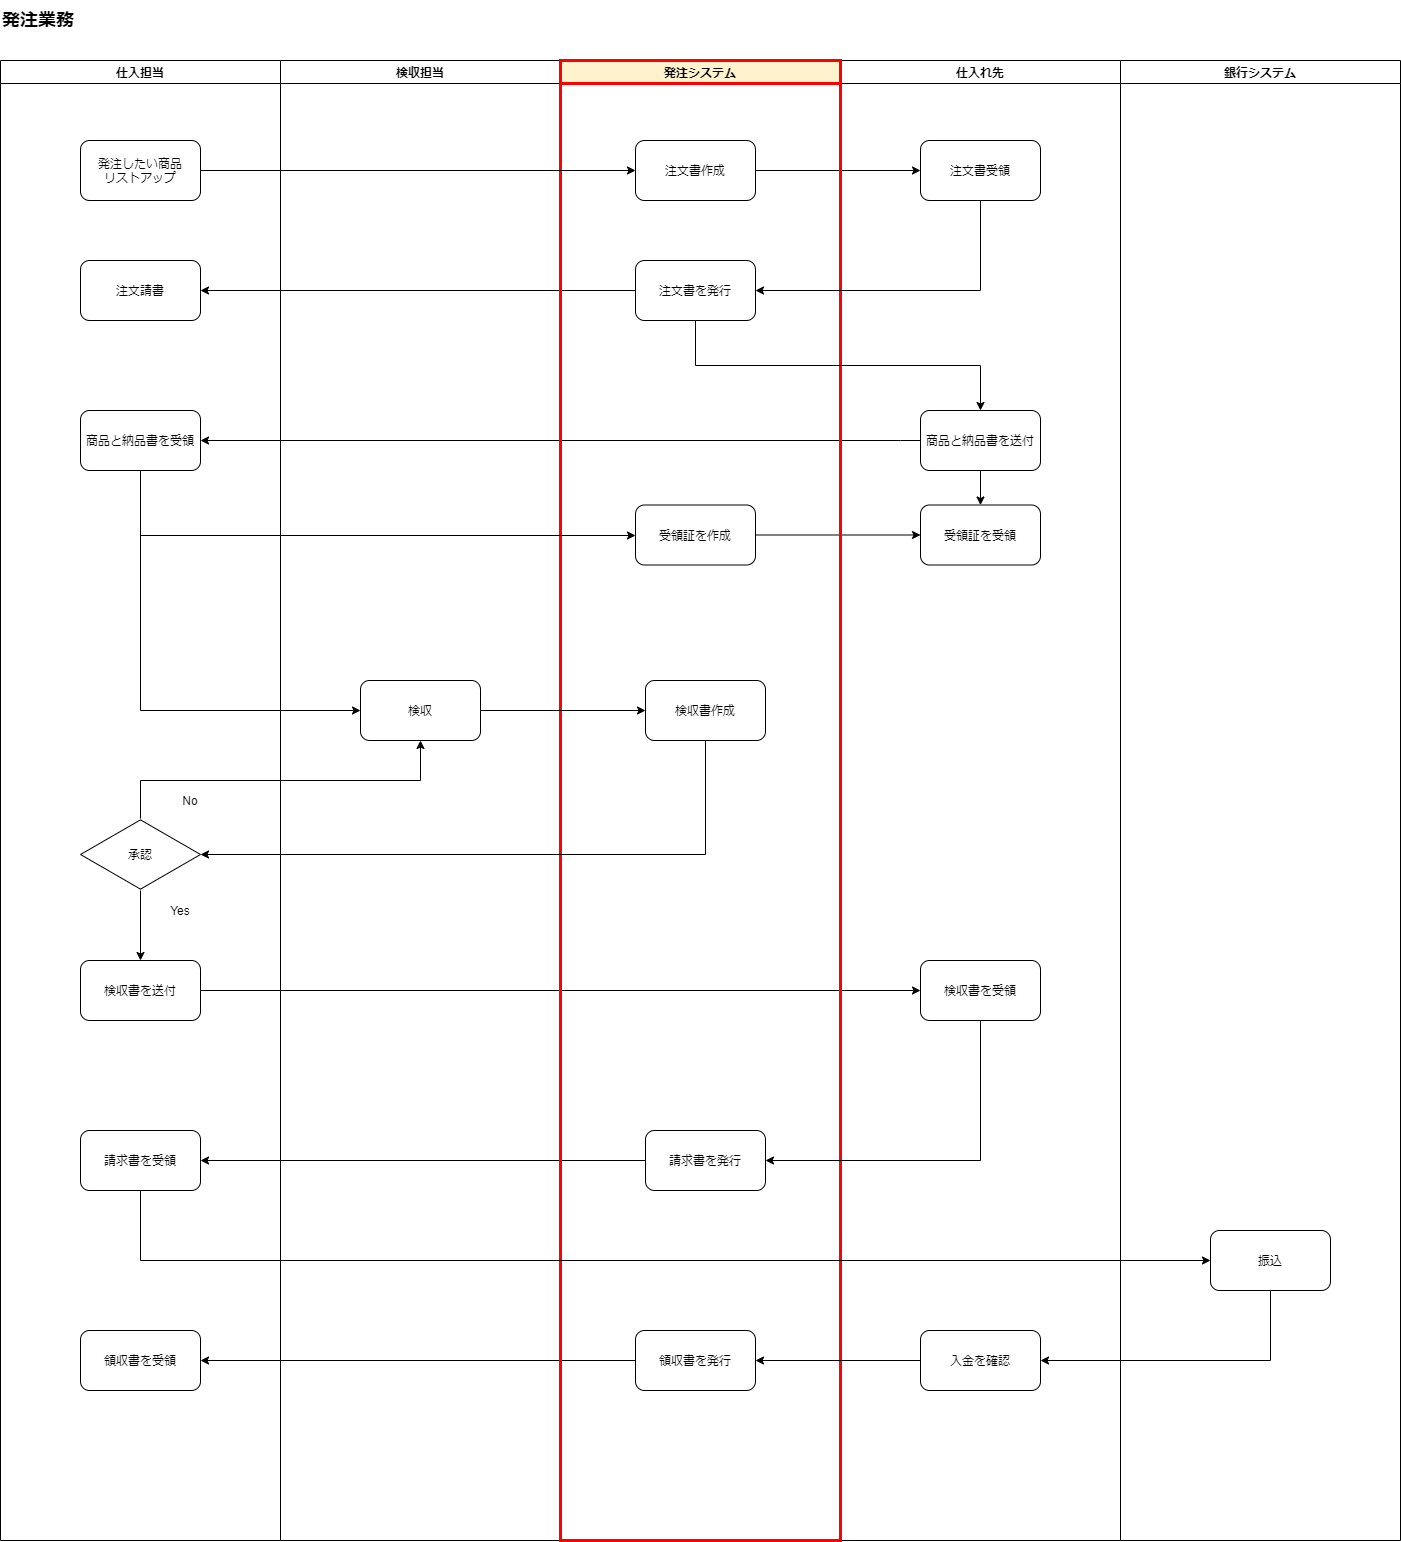

The diagram above was exported from draw.io. Its source (the exported page's mxGraphModel, read from the mxfile embedded in the PNG):
<mxGraphModel dx="2062" dy="1216" grid="1" gridSize="10" guides="1" tooltips="1" connect="1" arrows="1" fold="1" page="1" pageScale="1" pageWidth="827" pageHeight="1169" math="0" shadow="0">
  <root>
    <mxCell id="5ic__PucOEboWZ81xyjD-0" />
    <mxCell id="5ic__PucOEboWZ81xyjD-1" parent="5ic__PucOEboWZ81xyjD-0" />
    <mxCell id="ZSYQTscb2mQiZAwdddx6-0" value="仕入担当" style="swimlane;" parent="5ic__PucOEboWZ81xyjD-1" vertex="1">
      <mxGeometry x="40" y="80" width="280" height="1480" as="geometry" />
    </mxCell>
    <mxCell id="ka8fcBS519_PYdu5geoi-0" value="発注したい商品&lt;br&gt;リストアップ" style="rounded=1;whiteSpace=wrap;html=1;" parent="ZSYQTscb2mQiZAwdddx6-0" vertex="1">
      <mxGeometry x="80" y="80" width="120" height="60" as="geometry" />
    </mxCell>
    <mxCell id="zRCf6tOMShsBPmnuWR26-0" value="注文請書" style="rounded=1;whiteSpace=wrap;html=1;" parent="ZSYQTscb2mQiZAwdddx6-0" vertex="1">
      <mxGeometry x="80" y="200" width="120" height="60" as="geometry" />
    </mxCell>
    <mxCell id="zRCf6tOMShsBPmnuWR26-3" value="商品と納品書を受領" style="rounded=1;whiteSpace=wrap;html=1;" parent="ZSYQTscb2mQiZAwdddx6-0" vertex="1">
      <mxGeometry x="80" y="350" width="120" height="60" as="geometry" />
    </mxCell>
    <mxCell id="WG5sCQN4MAKx3p9gZSaa-1" value="請求書を受領" style="rounded=1;whiteSpace=wrap;html=1;" parent="ZSYQTscb2mQiZAwdddx6-0" vertex="1">
      <mxGeometry x="80" y="1070" width="120" height="60" as="geometry" />
    </mxCell>
    <mxCell id="WG5sCQN4MAKx3p9gZSaa-9" value="領収書を受領" style="rounded=1;whiteSpace=wrap;html=1;" parent="ZSYQTscb2mQiZAwdddx6-0" vertex="1">
      <mxGeometry x="80" y="1270" width="120" height="60" as="geometry" />
    </mxCell>
    <mxCell id="8FoOSx9a5AMNGMNjRM5Q-2" value="検収書を送付" style="rounded=1;whiteSpace=wrap;html=1;" parent="ZSYQTscb2mQiZAwdddx6-0" vertex="1">
      <mxGeometry x="80" y="900" width="120" height="60" as="geometry" />
    </mxCell>
    <mxCell id="6qlNNpK64uEbKo1LUKZf-13" style="edgeStyle=orthogonalEdgeStyle;rounded=0;orthogonalLoop=1;jettySize=auto;html=1;entryX=0.5;entryY=0;entryDx=0;entryDy=0;" parent="ZSYQTscb2mQiZAwdddx6-0" source="8FoOSx9a5AMNGMNjRM5Q-0" target="8FoOSx9a5AMNGMNjRM5Q-2" edge="1">
      <mxGeometry relative="1" as="geometry" />
    </mxCell>
    <mxCell id="8FoOSx9a5AMNGMNjRM5Q-0" value="承認" style="html=1;whiteSpace=wrap;aspect=fixed;shape=isoRectangle;" parent="ZSYQTscb2mQiZAwdddx6-0" vertex="1">
      <mxGeometry x="80" y="758" width="120" height="72" as="geometry" />
    </mxCell>
    <mxCell id="rO3ggWGdKpW-tyuxBC2a-0" value="No" style="text;html=1;strokeColor=none;fillColor=none;align=center;verticalAlign=middle;whiteSpace=wrap;rounded=0;" parent="ZSYQTscb2mQiZAwdddx6-0" vertex="1">
      <mxGeometry x="170" y="730" width="40" height="20" as="geometry" />
    </mxCell>
    <mxCell id="rO3ggWGdKpW-tyuxBC2a-5" value="Yes" style="text;html=1;strokeColor=none;fillColor=none;align=center;verticalAlign=middle;whiteSpace=wrap;rounded=0;" parent="ZSYQTscb2mQiZAwdddx6-0" vertex="1">
      <mxGeometry x="160" y="840" width="40" height="20" as="geometry" />
    </mxCell>
    <mxCell id="ZSYQTscb2mQiZAwdddx6-2" value="仕入れ先" style="swimlane;" parent="5ic__PucOEboWZ81xyjD-1" vertex="1">
      <mxGeometry x="880" y="80" width="280" height="1480" as="geometry" />
    </mxCell>
    <mxCell id="ka8fcBS519_PYdu5geoi-4" value="注文書受領" style="rounded=1;whiteSpace=wrap;html=1;" parent="ZSYQTscb2mQiZAwdddx6-2" vertex="1">
      <mxGeometry x="80" y="80" width="120" height="60" as="geometry" />
    </mxCell>
    <mxCell id="zRCf6tOMShsBPmnuWR26-17" style="edgeStyle=orthogonalEdgeStyle;rounded=0;orthogonalLoop=1;jettySize=auto;html=1;entryX=0.5;entryY=0;entryDx=0;entryDy=0;" parent="ZSYQTscb2mQiZAwdddx6-2" source="zRCf6tOMShsBPmnuWR26-1" target="zRCf6tOMShsBPmnuWR26-6" edge="1">
      <mxGeometry relative="1" as="geometry" />
    </mxCell>
    <mxCell id="zRCf6tOMShsBPmnuWR26-1" value="商品と納品書を送付" style="rounded=1;whiteSpace=wrap;html=1;" parent="ZSYQTscb2mQiZAwdddx6-2" vertex="1">
      <mxGeometry x="80" y="350" width="120" height="60" as="geometry" />
    </mxCell>
    <mxCell id="zRCf6tOMShsBPmnuWR26-6" value="受領証を受領" style="rounded=1;whiteSpace=wrap;html=1;" parent="ZSYQTscb2mQiZAwdddx6-2" vertex="1">
      <mxGeometry x="80" y="444.5" width="120" height="60" as="geometry" />
    </mxCell>
    <mxCell id="tAoApL265soGb6KSarEf-0" value="検収書を受領" style="rounded=1;whiteSpace=wrap;html=1;" parent="ZSYQTscb2mQiZAwdddx6-2" vertex="1">
      <mxGeometry x="80" y="900" width="120" height="60" as="geometry" />
    </mxCell>
    <mxCell id="WG5sCQN4MAKx3p9gZSaa-4" value="入金を確認" style="rounded=1;whiteSpace=wrap;html=1;" parent="ZSYQTscb2mQiZAwdddx6-2" vertex="1">
      <mxGeometry x="80" y="1270" width="120" height="60" as="geometry" />
    </mxCell>
    <mxCell id="ZSYQTscb2mQiZAwdddx6-4" value="&lt;font style=&quot;font-size: 18px&quot;&gt;発注業務&lt;/font&gt;" style="text;html=1;strokeColor=none;fillColor=none;align=left;verticalAlign=middle;whiteSpace=wrap;rounded=0;fontStyle=1" parent="5ic__PucOEboWZ81xyjD-1" vertex="1">
      <mxGeometry x="40" y="20" width="260" height="40" as="geometry" />
    </mxCell>
    <mxCell id="mNAoln6eF4J6hP17U2n4-3" style="edgeStyle=orthogonalEdgeStyle;rounded=0;orthogonalLoop=1;jettySize=auto;html=1;" parent="5ic__PucOEboWZ81xyjD-1" source="ka8fcBS519_PYdu5geoi-3" target="ka8fcBS519_PYdu5geoi-4" edge="1">
      <mxGeometry relative="1" as="geometry" />
    </mxCell>
    <mxCell id="wUgKxN7ZjpOQa2Vb7hhv-2" style="edgeStyle=orthogonalEdgeStyle;rounded=0;orthogonalLoop=1;jettySize=auto;html=1;entryX=1;entryY=0.5;entryDx=0;entryDy=0;" parent="5ic__PucOEboWZ81xyjD-1" source="ka8fcBS519_PYdu5geoi-5" target="zRCf6tOMShsBPmnuWR26-0" edge="1">
      <mxGeometry relative="1" as="geometry">
        <mxPoint x="280" y="370" as="targetPoint" />
      </mxGeometry>
    </mxCell>
    <mxCell id="zRCf6tOMShsBPmnuWR26-4" style="edgeStyle=orthogonalEdgeStyle;rounded=0;orthogonalLoop=1;jettySize=auto;html=1;entryX=1;entryY=0.5;entryDx=0;entryDy=0;" parent="5ic__PucOEboWZ81xyjD-1" source="zRCf6tOMShsBPmnuWR26-1" target="zRCf6tOMShsBPmnuWR26-3" edge="1">
      <mxGeometry relative="1" as="geometry">
        <Array as="points">
          <mxPoint x="940" y="460" />
          <mxPoint x="940" y="460" />
        </Array>
      </mxGeometry>
    </mxCell>
    <mxCell id="zRCf6tOMShsBPmnuWR26-8" style="edgeStyle=orthogonalEdgeStyle;rounded=0;orthogonalLoop=1;jettySize=auto;html=1;" parent="5ic__PucOEboWZ81xyjD-1" source="zRCf6tOMShsBPmnuWR26-5" target="zRCf6tOMShsBPmnuWR26-6" edge="1">
      <mxGeometry relative="1" as="geometry" />
    </mxCell>
    <mxCell id="WG5sCQN4MAKx3p9gZSaa-2" style="edgeStyle=orthogonalEdgeStyle;rounded=0;orthogonalLoop=1;jettySize=auto;html=1;" parent="5ic__PucOEboWZ81xyjD-1" source="tAoApL265soGb6KSarEf-2" target="WG5sCQN4MAKx3p9gZSaa-1" edge="1">
      <mxGeometry relative="1" as="geometry" />
    </mxCell>
    <mxCell id="WG5sCQN4MAKx3p9gZSaa-11" style="edgeStyle=orthogonalEdgeStyle;rounded=0;orthogonalLoop=1;jettySize=auto;html=1;" parent="5ic__PucOEboWZ81xyjD-1" source="WG5sCQN4MAKx3p9gZSaa-8" target="WG5sCQN4MAKx3p9gZSaa-9" edge="1">
      <mxGeometry relative="1" as="geometry" />
    </mxCell>
    <mxCell id="hPFNHvtbD7pMj9tzdcFp-0" value="検収担当" style="swimlane;" parent="5ic__PucOEboWZ81xyjD-1" vertex="1">
      <mxGeometry x="320" y="80" width="280" height="1480" as="geometry" />
    </mxCell>
    <mxCell id="zRCf6tOMShsBPmnuWR26-13" value="検収" style="rounded=1;whiteSpace=wrap;html=1;" parent="hPFNHvtbD7pMj9tzdcFp-0" vertex="1">
      <mxGeometry x="80" y="620" width="120" height="60" as="geometry" />
    </mxCell>
    <mxCell id="hPFNHvtbD7pMj9tzdcFp-22" style="edgeStyle=orthogonalEdgeStyle;rounded=0;orthogonalLoop=1;jettySize=auto;html=1;entryX=0;entryY=0.5;entryDx=0;entryDy=0;exitX=0.5;exitY=1;exitDx=0;exitDy=0;" parent="5ic__PucOEboWZ81xyjD-1" source="zRCf6tOMShsBPmnuWR26-3" target="zRCf6tOMShsBPmnuWR26-13" edge="1">
      <mxGeometry relative="1" as="geometry">
        <Array as="points">
          <mxPoint x="180" y="730" />
        </Array>
        <mxPoint x="260" y="490" as="sourcePoint" />
      </mxGeometry>
    </mxCell>
    <mxCell id="8FoOSx9a5AMNGMNjRM5Q-3" style="edgeStyle=orthogonalEdgeStyle;rounded=0;orthogonalLoop=1;jettySize=auto;html=1;entryX=0;entryY=0.5;entryDx=0;entryDy=0;" parent="5ic__PucOEboWZ81xyjD-1" source="8FoOSx9a5AMNGMNjRM5Q-2" target="tAoApL265soGb6KSarEf-0" edge="1">
      <mxGeometry relative="1" as="geometry">
        <mxPoint x="920" y="1010" as="targetPoint" />
      </mxGeometry>
    </mxCell>
    <mxCell id="bZd3Aaib0yxO_v5oxW7F-0" value="発注システム" style="swimlane;fillColor=#fff2cc;strokeColor=#FF0000;strokeWidth=3;" parent="5ic__PucOEboWZ81xyjD-1" vertex="1">
      <mxGeometry x="600" y="80" width="280" height="1480" as="geometry" />
    </mxCell>
    <mxCell id="ka8fcBS519_PYdu5geoi-3" value="注文書作成" style="rounded=1;whiteSpace=wrap;html=1;" parent="bZd3Aaib0yxO_v5oxW7F-0" vertex="1">
      <mxGeometry x="75" y="80" width="120" height="60" as="geometry" />
    </mxCell>
    <mxCell id="ka8fcBS519_PYdu5geoi-5" value="注文書を発行" style="rounded=1;whiteSpace=wrap;html=1;" parent="bZd3Aaib0yxO_v5oxW7F-0" vertex="1">
      <mxGeometry x="75" y="200" width="120" height="60" as="geometry" />
    </mxCell>
    <mxCell id="zRCf6tOMShsBPmnuWR26-5" value="受領証を作成" style="rounded=1;whiteSpace=wrap;html=1;" parent="bZd3Aaib0yxO_v5oxW7F-0" vertex="1">
      <mxGeometry x="75" y="444.5" width="120" height="60" as="geometry" />
    </mxCell>
    <mxCell id="zRCf6tOMShsBPmnuWR26-15" value="検収書作成" style="rounded=1;whiteSpace=wrap;html=1;" parent="bZd3Aaib0yxO_v5oxW7F-0" vertex="1">
      <mxGeometry x="85" y="620" width="120" height="60" as="geometry" />
    </mxCell>
    <mxCell id="tAoApL265soGb6KSarEf-2" value="請求書を発行" style="rounded=1;whiteSpace=wrap;html=1;" parent="bZd3Aaib0yxO_v5oxW7F-0" vertex="1">
      <mxGeometry x="85" y="1070" width="120" height="60" as="geometry" />
    </mxCell>
    <mxCell id="WG5sCQN4MAKx3p9gZSaa-8" value="領収書を発行" style="rounded=1;whiteSpace=wrap;html=1;" parent="bZd3Aaib0yxO_v5oxW7F-0" vertex="1">
      <mxGeometry x="75" y="1270" width="120" height="60" as="geometry" />
    </mxCell>
    <mxCell id="mNAoln6eF4J6hP17U2n4-2" style="edgeStyle=orthogonalEdgeStyle;rounded=0;orthogonalLoop=1;jettySize=auto;html=1;" parent="5ic__PucOEboWZ81xyjD-1" source="ka8fcBS519_PYdu5geoi-0" target="ka8fcBS519_PYdu5geoi-3" edge="1">
      <mxGeometry relative="1" as="geometry" />
    </mxCell>
    <mxCell id="mNAoln6eF4J6hP17U2n4-4" style="edgeStyle=orthogonalEdgeStyle;rounded=0;orthogonalLoop=1;jettySize=auto;html=1;entryX=1;entryY=0.5;entryDx=0;entryDy=0;exitX=0.5;exitY=1;exitDx=0;exitDy=0;" parent="5ic__PucOEboWZ81xyjD-1" source="ka8fcBS519_PYdu5geoi-4" target="ka8fcBS519_PYdu5geoi-5" edge="1">
      <mxGeometry relative="1" as="geometry">
        <Array as="points">
          <mxPoint x="1020" y="310" />
        </Array>
      </mxGeometry>
    </mxCell>
    <mxCell id="zRCf6tOMShsBPmnuWR26-2" style="edgeStyle=orthogonalEdgeStyle;rounded=0;orthogonalLoop=1;jettySize=auto;html=1;entryX=0.5;entryY=0;entryDx=0;entryDy=0;exitX=0.5;exitY=1;exitDx=0;exitDy=0;" parent="5ic__PucOEboWZ81xyjD-1" source="ka8fcBS519_PYdu5geoi-5" target="zRCf6tOMShsBPmnuWR26-1" edge="1">
      <mxGeometry relative="1" as="geometry" />
    </mxCell>
    <mxCell id="hPFNHvtbD7pMj9tzdcFp-21" style="edgeStyle=orthogonalEdgeStyle;rounded=0;orthogonalLoop=1;jettySize=auto;html=1;" parent="5ic__PucOEboWZ81xyjD-1" source="zRCf6tOMShsBPmnuWR26-3" target="zRCf6tOMShsBPmnuWR26-5" edge="1">
      <mxGeometry relative="1" as="geometry">
        <Array as="points">
          <mxPoint x="180" y="555" />
        </Array>
      </mxGeometry>
    </mxCell>
    <mxCell id="bZd3Aaib0yxO_v5oxW7F-1" style="edgeStyle=orthogonalEdgeStyle;rounded=0;orthogonalLoop=1;jettySize=auto;html=1;entryX=0;entryY=0.5;entryDx=0;entryDy=0;" parent="5ic__PucOEboWZ81xyjD-1" source="zRCf6tOMShsBPmnuWR26-13" target="zRCf6tOMShsBPmnuWR26-15" edge="1">
      <mxGeometry relative="1" as="geometry" />
    </mxCell>
    <mxCell id="bZd3Aaib0yxO_v5oxW7F-2" style="edgeStyle=orthogonalEdgeStyle;rounded=0;orthogonalLoop=1;jettySize=auto;html=1;exitX=0.5;exitY=1;exitDx=0;exitDy=0;" parent="5ic__PucOEboWZ81xyjD-1" source="zRCf6tOMShsBPmnuWR26-15" target="8FoOSx9a5AMNGMNjRM5Q-0" edge="1">
      <mxGeometry relative="1" as="geometry">
        <Array as="points">
          <mxPoint x="745" y="874" />
        </Array>
      </mxGeometry>
    </mxCell>
    <mxCell id="WG5sCQN4MAKx3p9gZSaa-0" style="edgeStyle=orthogonalEdgeStyle;rounded=0;orthogonalLoop=1;jettySize=auto;html=1;entryX=1;entryY=0.5;entryDx=0;entryDy=0;exitX=0.5;exitY=1;exitDx=0;exitDy=0;" parent="5ic__PucOEboWZ81xyjD-1" source="tAoApL265soGb6KSarEf-0" target="tAoApL265soGb6KSarEf-2" edge="1">
      <mxGeometry relative="1" as="geometry">
        <Array as="points">
          <mxPoint x="1020" y="1180" />
        </Array>
      </mxGeometry>
    </mxCell>
    <mxCell id="WG5sCQN4MAKx3p9gZSaa-10" style="edgeStyle=orthogonalEdgeStyle;rounded=0;orthogonalLoop=1;jettySize=auto;html=1;entryX=1;entryY=0.5;entryDx=0;entryDy=0;exitX=0;exitY=0.5;exitDx=0;exitDy=0;" parent="5ic__PucOEboWZ81xyjD-1" source="WG5sCQN4MAKx3p9gZSaa-4" target="WG5sCQN4MAKx3p9gZSaa-8" edge="1">
      <mxGeometry relative="1" as="geometry" />
    </mxCell>
    <mxCell id="6qlNNpK64uEbKo1LUKZf-9" value="銀行システム" style="swimlane;" parent="5ic__PucOEboWZ81xyjD-1" vertex="1">
      <mxGeometry x="1160" y="80" width="280" height="1480" as="geometry" />
    </mxCell>
    <mxCell id="WG5sCQN4MAKx3p9gZSaa-3" value="振込" style="rounded=1;whiteSpace=wrap;html=1;" parent="6qlNNpK64uEbKo1LUKZf-9" vertex="1">
      <mxGeometry x="90" y="1170" width="120" height="60" as="geometry" />
    </mxCell>
    <mxCell id="6qlNNpK64uEbKo1LUKZf-12" style="edgeStyle=orthogonalEdgeStyle;rounded=0;orthogonalLoop=1;jettySize=auto;html=1;entryX=0.5;entryY=1;entryDx=0;entryDy=0;" parent="5ic__PucOEboWZ81xyjD-1" source="8FoOSx9a5AMNGMNjRM5Q-0" target="zRCf6tOMShsBPmnuWR26-13" edge="1">
      <mxGeometry relative="1" as="geometry">
        <Array as="points">
          <mxPoint x="180" y="800" />
          <mxPoint x="460" y="800" />
        </Array>
      </mxGeometry>
    </mxCell>
    <mxCell id="6qlNNpK64uEbKo1LUKZf-14" style="edgeStyle=orthogonalEdgeStyle;rounded=0;orthogonalLoop=1;jettySize=auto;html=1;entryX=0;entryY=0.5;entryDx=0;entryDy=0;" parent="5ic__PucOEboWZ81xyjD-1" source="WG5sCQN4MAKx3p9gZSaa-1" target="WG5sCQN4MAKx3p9gZSaa-3" edge="1">
      <mxGeometry relative="1" as="geometry">
        <Array as="points">
          <mxPoint x="180" y="1280" />
        </Array>
      </mxGeometry>
    </mxCell>
    <mxCell id="L87OU4ePb_65yShD2v9q-6" style="edgeStyle=orthogonalEdgeStyle;rounded=0;orthogonalLoop=1;jettySize=auto;html=1;entryX=1;entryY=0.5;entryDx=0;entryDy=0;exitX=0.5;exitY=1;exitDx=0;exitDy=0;" parent="5ic__PucOEboWZ81xyjD-1" source="WG5sCQN4MAKx3p9gZSaa-3" target="WG5sCQN4MAKx3p9gZSaa-4" edge="1">
      <mxGeometry relative="1" as="geometry">
        <mxPoint x="1020" y="1400" as="sourcePoint" />
        <Array as="points">
          <mxPoint x="1310" y="1380" />
        </Array>
      </mxGeometry>
    </mxCell>
  </root>
</mxGraphModel>